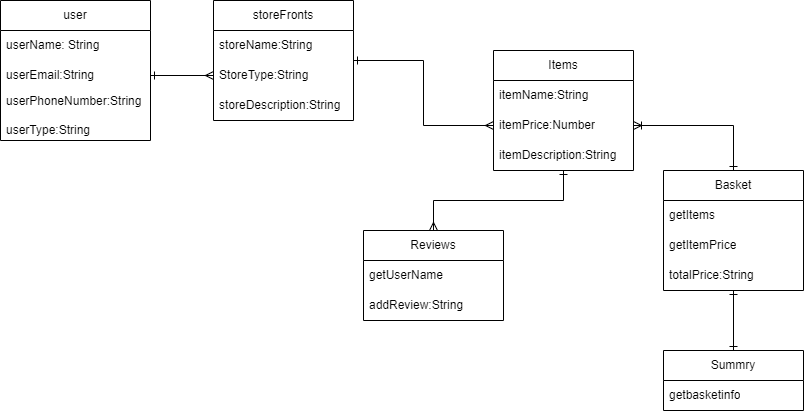

The diagram above was exported from draw.io. Its source (the exported page's mxGraphModel, read from the mxfile embedded in the PNG):
<mxGraphModel dx="794" dy="412" grid="1" gridSize="10" guides="1" tooltips="1" connect="1" arrows="1" fold="1" page="1" pageScale="1" pageWidth="850" pageHeight="1100" math="0" shadow="0" extFonts="Permanent Marker^https://fonts.googleapis.com/css?family=Permanent+Marker">
  <root>
    <mxCell id="0" />
    <mxCell id="1" parent="0" />
    <mxCell id="1LcVgxf9u3emrjaR6t1b-1" value="user" style="swimlane;fontStyle=0;childLayout=stackLayout;horizontal=1;startSize=30;horizontalStack=0;resizeParent=1;resizeParentMax=0;resizeLast=0;collapsible=1;marginBottom=0;whiteSpace=wrap;html=1;" parent="1" vertex="1">
      <mxGeometry x="37" y="110" width="150" height="140" as="geometry" />
    </mxCell>
    <mxCell id="1LcVgxf9u3emrjaR6t1b-2" value="userName: String" style="text;strokeColor=none;fillColor=none;align=left;verticalAlign=middle;spacingLeft=4;spacingRight=4;overflow=hidden;points=[[0,0.5],[1,0.5]];portConstraint=eastwest;rotatable=0;whiteSpace=wrap;html=1;" parent="1LcVgxf9u3emrjaR6t1b-1" vertex="1">
      <mxGeometry y="30" width="150" height="30" as="geometry" />
    </mxCell>
    <mxCell id="1LcVgxf9u3emrjaR6t1b-3" value="userEmail:String" style="text;strokeColor=none;fillColor=none;align=left;verticalAlign=middle;spacingLeft=4;spacingRight=4;overflow=hidden;points=[[0,0.5],[1,0.5]];portConstraint=eastwest;rotatable=0;whiteSpace=wrap;html=1;" parent="1LcVgxf9u3emrjaR6t1b-1" vertex="1">
      <mxGeometry y="60" width="150" height="30" as="geometry" />
    </mxCell>
    <mxCell id="1LcVgxf9u3emrjaR6t1b-4" value="userPhoneNumber:String&lt;div&gt;&lt;br&gt;&lt;/div&gt;&lt;div&gt;userType:String&lt;/div&gt;" style="text;strokeColor=none;fillColor=none;align=left;verticalAlign=middle;spacingLeft=4;spacingRight=4;overflow=hidden;points=[[0,0.5],[1,0.5]];portConstraint=eastwest;rotatable=0;whiteSpace=wrap;html=1;" parent="1LcVgxf9u3emrjaR6t1b-1" vertex="1">
      <mxGeometry y="90" width="150" height="50" as="geometry" />
    </mxCell>
    <mxCell id="1LcVgxf9u3emrjaR6t1b-27" style="edgeStyle=orthogonalEdgeStyle;rounded=0;orthogonalLoop=1;jettySize=auto;html=1;exitX=1;exitY=0.5;exitDx=0;exitDy=0;startArrow=ERone;startFill=0;endArrow=ERmany;endFill=0;" parent="1" source="1LcVgxf9u3emrjaR6t1b-5" target="1LcVgxf9u3emrjaR6t1b-12" edge="1">
      <mxGeometry relative="1" as="geometry" />
    </mxCell>
    <mxCell id="1LcVgxf9u3emrjaR6t1b-5" value="storeFronts" style="swimlane;fontStyle=0;childLayout=stackLayout;horizontal=1;startSize=30;horizontalStack=0;resizeParent=1;resizeParentMax=0;resizeLast=0;collapsible=1;marginBottom=0;whiteSpace=wrap;html=1;" parent="1" vertex="1">
      <mxGeometry x="250" y="110" width="140" height="120" as="geometry" />
    </mxCell>
    <mxCell id="1LcVgxf9u3emrjaR6t1b-6" value="storeName:String" style="text;strokeColor=none;fillColor=none;align=left;verticalAlign=middle;spacingLeft=4;spacingRight=4;overflow=hidden;points=[[0,0.5],[1,0.5]];portConstraint=eastwest;rotatable=0;whiteSpace=wrap;html=1;" parent="1LcVgxf9u3emrjaR6t1b-5" vertex="1">
      <mxGeometry y="30" width="140" height="30" as="geometry" />
    </mxCell>
    <mxCell id="1LcVgxf9u3emrjaR6t1b-7" value="StoreType:String" style="text;strokeColor=none;fillColor=none;align=left;verticalAlign=middle;spacingLeft=4;spacingRight=4;overflow=hidden;points=[[0,0.5],[1,0.5]];portConstraint=eastwest;rotatable=0;whiteSpace=wrap;html=1;" parent="1LcVgxf9u3emrjaR6t1b-5" vertex="1">
      <mxGeometry y="60" width="140" height="30" as="geometry" />
    </mxCell>
    <mxCell id="1LcVgxf9u3emrjaR6t1b-8" value="storeDescription:String" style="text;strokeColor=none;fillColor=none;align=left;verticalAlign=middle;spacingLeft=4;spacingRight=4;overflow=hidden;points=[[0,0.5],[1,0.5]];portConstraint=eastwest;rotatable=0;whiteSpace=wrap;html=1;" parent="1LcVgxf9u3emrjaR6t1b-5" vertex="1">
      <mxGeometry y="90" width="140" height="30" as="geometry" />
    </mxCell>
    <mxCell id="1LcVgxf9u3emrjaR6t1b-28" style="edgeStyle=orthogonalEdgeStyle;rounded=0;orthogonalLoop=1;jettySize=auto;html=1;entryX=0.5;entryY=0;entryDx=0;entryDy=0;startArrow=ERone;startFill=0;endArrow=ERmany;endFill=0;" parent="1" source="1LcVgxf9u3emrjaR6t1b-10" target="1LcVgxf9u3emrjaR6t1b-14" edge="1">
      <mxGeometry relative="1" as="geometry" />
    </mxCell>
    <mxCell id="1LcVgxf9u3emrjaR6t1b-10" value="Items" style="swimlane;fontStyle=0;childLayout=stackLayout;horizontal=1;startSize=30;horizontalStack=0;resizeParent=1;resizeParentMax=0;resizeLast=0;collapsible=1;marginBottom=0;whiteSpace=wrap;html=1;" parent="1" vertex="1">
      <mxGeometry x="530" y="160" width="140" height="120" as="geometry" />
    </mxCell>
    <mxCell id="1LcVgxf9u3emrjaR6t1b-11" value="itemName:String" style="text;strokeColor=none;fillColor=none;align=left;verticalAlign=middle;spacingLeft=4;spacingRight=4;overflow=hidden;points=[[0,0.5],[1,0.5]];portConstraint=eastwest;rotatable=0;whiteSpace=wrap;html=1;" parent="1LcVgxf9u3emrjaR6t1b-10" vertex="1">
      <mxGeometry y="30" width="140" height="30" as="geometry" />
    </mxCell>
    <mxCell id="1LcVgxf9u3emrjaR6t1b-12" value="itemPrice:Number" style="text;strokeColor=none;fillColor=none;align=left;verticalAlign=middle;spacingLeft=4;spacingRight=4;overflow=hidden;points=[[0,0.5],[1,0.5]];portConstraint=eastwest;rotatable=0;whiteSpace=wrap;html=1;" parent="1LcVgxf9u3emrjaR6t1b-10" vertex="1">
      <mxGeometry y="60" width="140" height="30" as="geometry" />
    </mxCell>
    <mxCell id="1LcVgxf9u3emrjaR6t1b-13" value="itemDescription:String" style="text;strokeColor=none;fillColor=none;align=left;verticalAlign=middle;spacingLeft=4;spacingRight=4;overflow=hidden;points=[[0,0.5],[1,0.5]];portConstraint=eastwest;rotatable=0;whiteSpace=wrap;html=1;" parent="1LcVgxf9u3emrjaR6t1b-10" vertex="1">
      <mxGeometry y="90" width="140" height="30" as="geometry" />
    </mxCell>
    <mxCell id="1LcVgxf9u3emrjaR6t1b-14" value="Reviews" style="swimlane;fontStyle=0;childLayout=stackLayout;horizontal=1;startSize=30;horizontalStack=0;resizeParent=1;resizeParentMax=0;resizeLast=0;collapsible=1;marginBottom=0;whiteSpace=wrap;html=1;" parent="1" vertex="1">
      <mxGeometry x="400" y="340" width="140" height="90" as="geometry" />
    </mxCell>
    <mxCell id="1LcVgxf9u3emrjaR6t1b-15" value="getUserName" style="text;strokeColor=none;fillColor=none;align=left;verticalAlign=middle;spacingLeft=4;spacingRight=4;overflow=hidden;points=[[0,0.5],[1,0.5]];portConstraint=eastwest;rotatable=0;whiteSpace=wrap;html=1;" parent="1LcVgxf9u3emrjaR6t1b-14" vertex="1">
      <mxGeometry y="30" width="140" height="30" as="geometry" />
    </mxCell>
    <mxCell id="1LcVgxf9u3emrjaR6t1b-16" value="addReview:String" style="text;strokeColor=none;fillColor=none;align=left;verticalAlign=middle;spacingLeft=4;spacingRight=4;overflow=hidden;points=[[0,0.5],[1,0.5]];portConstraint=eastwest;rotatable=0;whiteSpace=wrap;html=1;" parent="1LcVgxf9u3emrjaR6t1b-14" vertex="1">
      <mxGeometry y="60" width="140" height="30" as="geometry" />
    </mxCell>
    <mxCell id="1LcVgxf9u3emrjaR6t1b-32" style="edgeStyle=orthogonalEdgeStyle;rounded=0;orthogonalLoop=1;jettySize=auto;html=1;entryX=0.5;entryY=0;entryDx=0;entryDy=0;startArrow=ERone;startFill=0;endArrow=ERone;endFill=0;" parent="1" source="1LcVgxf9u3emrjaR6t1b-18" target="1LcVgxf9u3emrjaR6t1b-22" edge="1">
      <mxGeometry relative="1" as="geometry" />
    </mxCell>
    <mxCell id="1LcVgxf9u3emrjaR6t1b-18" value="Basket" style="swimlane;fontStyle=0;childLayout=stackLayout;horizontal=1;startSize=30;horizontalStack=0;resizeParent=1;resizeParentMax=0;resizeLast=0;collapsible=1;marginBottom=0;whiteSpace=wrap;html=1;" parent="1" vertex="1">
      <mxGeometry x="700" y="280" width="140" height="120" as="geometry" />
    </mxCell>
    <mxCell id="1LcVgxf9u3emrjaR6t1b-19" value="getItems" style="text;strokeColor=none;fillColor=none;align=left;verticalAlign=middle;spacingLeft=4;spacingRight=4;overflow=hidden;points=[[0,0.5],[1,0.5]];portConstraint=eastwest;rotatable=0;whiteSpace=wrap;html=1;" parent="1LcVgxf9u3emrjaR6t1b-18" vertex="1">
      <mxGeometry y="30" width="140" height="30" as="geometry" />
    </mxCell>
    <mxCell id="1LcVgxf9u3emrjaR6t1b-20" value="getItemPrice" style="text;strokeColor=none;fillColor=none;align=left;verticalAlign=middle;spacingLeft=4;spacingRight=4;overflow=hidden;points=[[0,0.5],[1,0.5]];portConstraint=eastwest;rotatable=0;whiteSpace=wrap;html=1;" parent="1LcVgxf9u3emrjaR6t1b-18" vertex="1">
      <mxGeometry y="60" width="140" height="30" as="geometry" />
    </mxCell>
    <mxCell id="1LcVgxf9u3emrjaR6t1b-21" value="totalPrice:String" style="text;strokeColor=none;fillColor=none;align=left;verticalAlign=middle;spacingLeft=4;spacingRight=4;overflow=hidden;points=[[0,0.5],[1,0.5]];portConstraint=eastwest;rotatable=0;whiteSpace=wrap;html=1;" parent="1LcVgxf9u3emrjaR6t1b-18" vertex="1">
      <mxGeometry y="90" width="140" height="30" as="geometry" />
    </mxCell>
    <mxCell id="1LcVgxf9u3emrjaR6t1b-22" value="Summry" style="swimlane;fontStyle=0;childLayout=stackLayout;horizontal=1;startSize=30;horizontalStack=0;resizeParent=1;resizeParentMax=0;resizeLast=0;collapsible=1;marginBottom=0;whiteSpace=wrap;html=1;" parent="1" vertex="1">
      <mxGeometry x="700" y="460" width="140" height="60" as="geometry" />
    </mxCell>
    <mxCell id="1LcVgxf9u3emrjaR6t1b-23" value="getbasketinfo" style="text;strokeColor=none;fillColor=none;align=left;verticalAlign=middle;spacingLeft=4;spacingRight=4;overflow=hidden;points=[[0,0.5],[1,0.5]];portConstraint=eastwest;rotatable=0;whiteSpace=wrap;html=1;" parent="1LcVgxf9u3emrjaR6t1b-22" vertex="1">
      <mxGeometry y="30" width="140" height="30" as="geometry" />
    </mxCell>
    <mxCell id="1LcVgxf9u3emrjaR6t1b-26" style="edgeStyle=orthogonalEdgeStyle;rounded=0;orthogonalLoop=1;jettySize=auto;html=1;exitX=1;exitY=0.5;exitDx=0;exitDy=0;entryX=0;entryY=0.5;entryDx=0;entryDy=0;endArrow=ERmany;endFill=0;startArrow=ERone;startFill=0;" parent="1" source="1LcVgxf9u3emrjaR6t1b-3" target="1LcVgxf9u3emrjaR6t1b-7" edge="1">
      <mxGeometry relative="1" as="geometry" />
    </mxCell>
    <mxCell id="1LcVgxf9u3emrjaR6t1b-30" style="edgeStyle=orthogonalEdgeStyle;rounded=0;orthogonalLoop=1;jettySize=auto;html=1;exitX=1;exitY=0.5;exitDx=0;exitDy=0;entryX=0.5;entryY=0;entryDx=0;entryDy=0;startArrow=ERoneToMany;startFill=0;endArrow=ERone;endFill=0;" parent="1" source="1LcVgxf9u3emrjaR6t1b-12" target="1LcVgxf9u3emrjaR6t1b-18" edge="1">
      <mxGeometry relative="1" as="geometry" />
    </mxCell>
  </root>
</mxGraphModel>